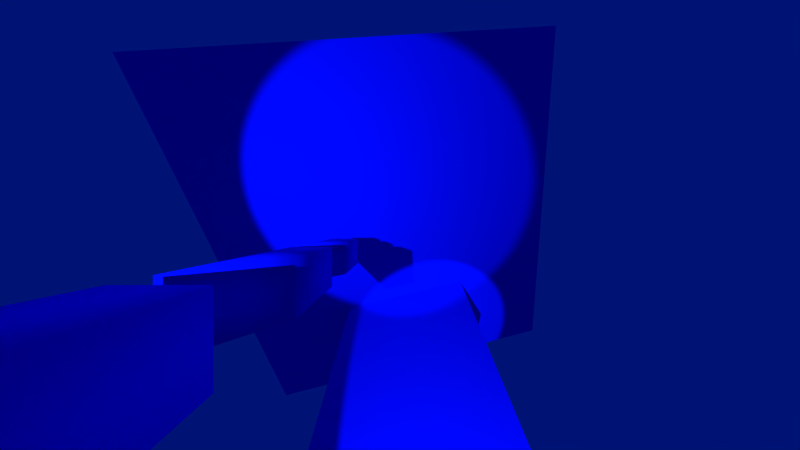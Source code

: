 # Source: mattest.blend  (saved by Blender 2.74.5; exported with 4.5.12 LTS)
import bpy
from mathutils import Matrix  # noqa: F401  (used for matrix-valued properties, if any)

bpy.ops.wm.read_factory_settings(use_empty=True)
scene = bpy.context.scene
scene.name = 'Scene'

# ---- collections
col_collection_1 = bpy.data.collections.new('Collection 1'); scene.collection.children.link(col_collection_1)

# ---- materials (node trees are filled in below, after node groups)
mat_mat2 = bpy.data.materials.new('Mat2')
mat_mat2.alpha_threshold = 0.0
mat_mat2.use_transparent_shadow = False
mat_mat2.diffuse_color = (0.0, 0.003247, 0.8, 1.0)
mat_mat2.roughness = 0.5
mat_mat2.specular_intensity = 1.0
mat_mat2.line_color = (0.0, 0.0, 0.0, 1.0)
mat_material = bpy.data.materials.new('Material')
mat_material.alpha_threshold = 0.0
mat_material.use_transparent_shadow = False
mat_material.diffuse_color = (0.0, 0.003247, 0.8, 1.0)
mat_material.roughness = 0.5
mat_material.specular_intensity = 1.0
mat_material.line_color = (0.0, 0.0, 0.0, 1.0)

# ---- material node trees

# ---- world
world_world = bpy.data.worlds.new('World'); scene.world = world_world
world_world.color = (0.0, 0.006508, 0.1789)
world_world.use_sun_shadow = False
world_world.sun_shadow_jitter_overblur = 0.0
world_world.cycles.sampling_method = 'MANUAL'
world_world.cycles.sample_map_resolution = 256

# ---- cameras
cam_camera = bpy.data.cameras.new('Camera')
cam_camera.clip_end = 40.0
cam_camera.lens = 4.486
cam_camera.sensor_width = 32.0
cam_camera.sensor_height = 18.0
cam_camera.ortho_scale = 7.314
cam_camera.show_mist = True
cam_camera.lens_unit = 'FOV'
cam_camera.dof.focus_distance = 0.0
cam_camera.dof.aperture_fstop = 128.0

# ---- lights
light_lamp_001 = bpy.data.lights.new('Lamp.001', 'SPOT')
light_lamp_001.color = (0.2596, 0.6318, 1.0)
light_lamp_001.transmission_factor = 0.0
light_lamp_001.cutoff_distance = 30.0
light_lamp_001.energy = 3e+04
light_lamp_001.shadow_buffer_clip_start = 1.001
light_lamp_001.shadow_soft_size = 0.1
light_lamp_001.shadow_maximum_resolution = 0.006
light_lamp_001.use_absolute_resolution = True
light_lamp_001.spot_size = 0.9774
light_lamp_001.cycles.use_multiple_importance_sampling = False
light_lamp = bpy.data.lights.new('Lamp', 'SPOT')
light_lamp.color = (0.2596, 0.6318, 1.0)
light_lamp.transmission_factor = 0.0
light_lamp.cutoff_distance = 30.0
light_lamp.energy = 3e+04
light_lamp.shadow_buffer_clip_start = 1.001
light_lamp.shadow_soft_size = 0.1
light_lamp.shadow_maximum_resolution = 0.006
light_lamp.use_absolute_resolution = True
light_lamp.spot_size = 0.733
light_lamp.cycles.use_multiple_importance_sampling = False

# ---- meshes
me_cube = bpy.data.meshes.new('Cube')
me_cube.from_pydata([(1.0, 1.0, -1.0), (1.0, -1.0, -1.0), (-1.0, -1.0, -1.0), (-1.0, 1.0, -1.0), (1.0, 1.0, 1.0), (1.0, -1.0, 1.0), (-1.0, -1.0, 2.217), (-1.0, 1.0, 2.217), (1.0, 1.0, 2.427), (1.0, -1.0, 2.427), (-1.0, -1.0, 2.427), (-1.0, 1.0, 2.427), (1.0, 1.0, 4.427), (1.0, -1.0, 4.427), (-1.0, -1.0, 5.644), (-1.0, 1.0, 5.644), (1.0, 1.0, 6.043), (1.0, -1.0, 6.043), (-1.0, -1.0, 6.043), (-1.0, 1.0, 6.043), (1.0, 1.0, 8.043), (1.0, -1.0, 8.043), (-1.0, -1.0, 9.26), (-1.0, 1.0, 9.26)], [], [(0, 1, 2, 3), (4, 7, 6, 5), (0, 4, 5, 1), (1, 5, 6, 2), (2, 6, 7, 3), (4, 0, 3, 7), (8, 9, 10, 11), (12, 15, 14, 13), (8, 12, 13, 9), (9, 13, 14, 10), (10, 14, 15, 11), (12, 8, 11, 15), (16, 17, 18, 19), (20, 23, 22, 21), (16, 20, 21, 17), (17, 21, 22, 18), (18, 22, 23, 19), (20, 16, 19, 23)])
me_cube.polygons.foreach_set('use_smooth', [True] * 18)
_uv = me_cube.uv_layers.new(name='UVMap')
_uv.uv.foreach_set('vector', [0.9902, 0.9951, 0.506, 0.9951, 0.506, 0.5108, 0.9902, 0.5108, 0.5056, 0.9951, 0.0213, 0.9951, 0.0213, 0.5108, 0.5056, 0.5108, 0.9899, 0.5104, 0.9899, 0.02611, 1.474, 0.02611, 1.474, 0.5104, 1.474, 0.5104, 1.474, 0.02611, 1.958, 0.02611, 1.958, 0.5104, 0.0213, 0.5104, 0.0213, 0.02611, 0.5056, 0.02611, 0.5056, 0.5104, 0.9899, 0.02611, 0.9899, 0.5104, 0.5056, 0.5104, 0.5056, 0.02611, 0.9902, 0.9951, 0.506, 0.9951, 0.506, 0.5108, 0.9902, 0.5108, 0.5056, 0.9951, 0.0213, 0.9951, 0.0213, 0.5108, 0.5056, 0.5108, 0.9899, 0.5104, 0.9899, 0.02611, 1.474, 0.02611, 1.474, 0.5104, 1.474, 0.5104, 1.474, 0.02611, 1.958, 0.02611, 1.958, 0.5104, 0.0213, 0.5104, 0.0213, 0.02611, 0.5056, 0.02611, 0.5056, 0.5104, 0.9899, 0.02611, 0.9899, 0.5104, 0.5056, 0.5104, 0.5056, 0.02611, 0.9902, 0.9951, 0.506, 0.9951, 0.506, 0.5108, 0.9902, 0.5108, 0.5056, 0.9951, 0.0213, 0.9951, 0.0213, 0.5108, 0.5056, 0.5108, 0.9899, 0.5104, 0.9899, 0.02611, 1.474, 0.02611, 1.474, 0.5104, 1.474, 0.5104, 1.474, 0.02611, 1.958, 0.02611, 1.958, 0.5104, 0.0213, 0.5104, 0.0213, 0.02611, 0.5056, 0.02611, 0.5056, 0.5104, 0.9899, 0.02611, 0.9899, 0.5104, 0.5056, 0.5104, 0.5056, 0.02611])
_ca = me_cube.color_attributes.new('Col', 'BYTE_COLOR', 'CORNER')
_ca.data.foreach_set('color', [1.0, 1.0, 1.0, 1.0, 1.0, 1.0, 1.0, 1.0, 1.0, 1.0, 1.0, 1.0, 1.0, 1.0, 1.0, 1.0, 1.0, 1.0, 1.0, 1.0, 1.0, 1.0, 1.0, 1.0, 1.0, 1.0, 1.0, 1.0, 1.0, 1.0, 1.0, 1.0, 1.0, 1.0, 1.0, 1.0, 1.0, 1.0, 1.0, 1.0, 1.0, 1.0, 1.0, 1.0, 1.0, 1.0, 1.0, 1.0, 1.0, 1.0, 1.0, 1.0, 1.0, 1.0, 1.0, 1.0, 1.0, 1.0, 1.0, 1.0, 1.0, 1.0, 1.0, 1.0, 1.0, 1.0, 1.0, 1.0, 1.0, 1.0, 1.0, 1.0, 1.0, 1.0, 1.0, 1.0, 1.0, 1.0, 1.0, 1.0, 1.0, 1.0, 1.0, 1.0, 1.0, 1.0, 1.0, 1.0, 1.0, 1.0, 1.0, 1.0, 1.0, 1.0, 1.0, 1.0, 1.0, 1.0, 1.0, 1.0, 1.0, 1.0, 1.0, 1.0, 1.0, 1.0, 1.0, 1.0, 1.0, 1.0, 1.0, 1.0, 1.0, 1.0, 1.0, 1.0, 1.0, 1.0, 1.0, 1.0, 1.0, 1.0, 1.0, 1.0, 1.0, 1.0, 1.0, 1.0, 1.0, 1.0, 1.0, 1.0, 1.0, 1.0, 1.0, 1.0, 1.0, 1.0, 1.0, 1.0, 1.0, 1.0, 1.0, 1.0, 1.0, 1.0, 1.0, 1.0, 1.0, 1.0, 1.0, 1.0, 1.0, 1.0, 1.0, 1.0, 1.0, 1.0, 1.0, 1.0, 1.0, 1.0, 1.0, 1.0, 1.0, 1.0, 1.0, 1.0, 1.0, 1.0, 1.0, 1.0, 1.0, 1.0, 1.0, 1.0, 1.0, 1.0, 1.0, 1.0, 1.0, 1.0, 1.0, 1.0, 1.0, 1.0, 1.0, 1.0, 1.0, 1.0, 1.0, 1.0, 1.0, 1.0, 1.0, 1.0, 1.0, 1.0, 1.0, 1.0, 1.0, 1.0, 1.0, 1.0, 1.0, 1.0, 1.0, 1.0, 1.0, 1.0, 1.0, 1.0, 1.0, 1.0, 1.0, 1.0, 1.0, 1.0, 1.0, 1.0, 1.0, 1.0, 1.0, 1.0, 1.0, 1.0, 1.0, 1.0, 1.0, 1.0, 1.0, 1.0, 1.0, 1.0, 1.0, 1.0, 1.0, 1.0, 1.0, 1.0, 1.0, 1.0, 1.0, 1.0, 1.0, 1.0, 1.0, 1.0, 1.0, 1.0, 1.0, 1.0, 1.0, 1.0, 1.0, 1.0, 1.0, 1.0, 1.0, 1.0, 1.0, 1.0, 1.0, 1.0, 1.0, 1.0, 1.0, 1.0, 1.0, 1.0, 1.0, 1.0, 1.0, 1.0, 1.0, 1.0, 1.0, 1.0, 1.0, 1.0, 1.0, 1.0, 1.0, 1.0, 1.0, 1.0, 1.0, 1.0])
me_cube.materials.append(mat_mat2)
me_cube.use_remesh_preserve_volume = False
me_cube.use_remesh_preserve_attributes = False
me_cube.use_mirror_vertex_groups = False
me_cube.update()
me_plane_001 = bpy.data.meshes.new('Plane.001')
me_plane_001.from_pydata([(20.12, -14.04, -4.49), (-14.53, -20.17, -2.085), (14.53, 20.17, 2.085), (-20.12, 14.04, 4.49), (14.53, 20.17, -1.76), (20.12, -14.04, -8.335), (-14.53, -20.17, -5.931), (-20.12, 14.04, 0.645), (17.33, 3.064, -1.202), (-17.33, -3.064, 1.202), (17.33, 3.064, -5.048), (-17.33, -3.064, -2.643)], [], [(8, 2, 3, 9), (10, 11, 7, 4), (3, 2, 4, 7), (0, 1, 6, 5), (9, 3, 7, 11), (8, 0, 5, 10), (2, 8, 10, 4), (1, 9, 11, 6), (5, 6, 11, 10), (0, 8, 9, 1)])
me_plane_001.polygons.foreach_set('material_index', [1, 0, 0, 0, 0, 0, 0, 0, 0, 0])
_uv = me_plane_001.uv_layers.new(name='UVMap')
_uv.uv.foreach_set('vector', [0.0001, 0.5, 9.998e-05, 0.9999, 0.9999, 0.9999, 0.9999, 0.5, 0.0001, 0.5, 0.9999, 0.5, 0.9999, 0.9999, 9.998e-05, 0.9999, 0.9999, 0.9999, 9.998e-05, 0.9999, 9.998e-05, 0.9999, 0.9999, 0.9999, 0.0001, 9.998e-05, 0.9999, 9.998e-05, 0.9999, 9.998e-05, 0.0001, 9.998e-05, 0.9999, 0.5, 0.9999, 0.9999, 0.9999, 0.9999, 0.9999, 0.5, 0.0001, 0.5, 0.0001, 9.998e-05, 0.0001, 9.998e-05, 0.0001, 0.5, 9.998e-05, 0.9999, 0.0001, 0.5, 0.0001, 0.5, 9.998e-05, 0.9999, 0.9999, 9.998e-05, 0.9999, 0.5, 0.9999, 0.5, 0.9999, 9.998e-05, 0.0001, 9.998e-05, 0.9999, 9.998e-05, 0.9999, 0.5, 0.0001, 0.5, 0.0001, 9.998e-05, 0.0001, 0.5, 0.9999, 0.5, 0.9999, 9.998e-05])
me_plane_001.materials.append(mat_material)
me_plane_001.materials.append(mat_mat2)
me_plane_001.use_remesh_preserve_volume = False
me_plane_001.use_remesh_preserve_attributes = False
me_plane_001.use_mirror_vertex_groups = False
me_plane_001.update()
me_plane = bpy.data.meshes.new('Plane')
me_plane.from_pydata([(6.734, -3.349, 5.14), (6.75, 4.95, -5.586), (-6.75, -4.496, 4.233), (-6.734, 3.803, -6.493), (-6.985, -2.777, 5.562), (6.498, -1.631, 6.47), (6.514, 6.669, -4.257), (-6.969, 5.522, -5.164)], [], [(0, 2, 3, 1), (5, 6, 7, 4), (3, 2, 4, 7), (0, 1, 6, 5), (1, 3, 7, 6), (2, 0, 5, 4)])
_uv = me_plane.uv_layers.new(name='UVMap')
_uv.uv.foreach_set('vector', [0.0001, 9.998e-05, 9.998e-05, 0.9999, 0.9999, 0.9999, 0.9999, 9.998e-05, 0.0001, 9.998e-05, 0.9999, 9.998e-05, 0.9999, 0.9999, 9.998e-05, 0.9999, 0.9999, 0.9999, 9.998e-05, 0.9999, 9.998e-05, 0.9999, 0.9999, 0.9999, 0.0001, 9.998e-05, 0.9999, 9.998e-05, 0.9999, 9.998e-05, 0.0001, 9.998e-05, 0.9999, 9.998e-05, 0.9999, 0.9999, 0.9999, 0.9999, 0.9999, 9.998e-05, 9.998e-05, 0.9999, 0.0001, 9.998e-05, 0.0001, 9.998e-05, 9.998e-05, 0.9999])
me_plane.materials.append(mat_material)
me_plane.use_remesh_preserve_volume = False
me_plane.use_remesh_preserve_attributes = False
me_plane.use_mirror_vertex_groups = False
me_plane.update()
arm_armature = bpy.data.armatures.new('Armature')  # bones are not reproduced

# ---- objects
ob_armature = bpy.data.objects.new('Armature', arm_armature)
ob_cube = bpy.data.objects.new('Cube', me_cube)
ob_l__0_001 = bpy.data.objects.new('L #0.001', light_lamp_001)
ob_plane_001 = bpy.data.objects.new('Plane.001', me_plane_001)
ob_plane = bpy.data.objects.new('Plane', me_plane)
ob_camera = bpy.data.objects.new('Camera', cam_camera)
ob_l__0 = bpy.data.objects.new('L #0', light_lamp)

# ---- transforms, parenting, visibility, modifiers, constraints
ob_armature.location = (4.671, 13.89, 11.09)
ob_armature.lineart.crease_threshold = 0.0
ob_cube.parent = ob_armature
ob_cube.matrix_parent_inverse = Matrix(((1.0, 0.0, 0.0, -4.671), (2.07e-07, 1.0, 0.0, -13.89), (1.653e-07, 0.0, 1.0, -11.09), (0.0, 0.0, 0.0, 1.0)))
ob_cube.location = (4.548, 13.89, 11.88)
ob_cube.lock_rotations_4d = False
ob_cube.empty_display_type = 'ARROWS'
ob_cube.color = (1.0, 0.0, 0.8027, 1.0)
ob_cube.lineart.crease_threshold = 0.0
_vg = ob_cube.vertex_groups.new(name='Bone3')
_vg.add([16, 17, 18, 19, 20, 21, 22, 23], 1.0, 'REPLACE')
_vg = ob_cube.vertex_groups.new(name='Bone2')
_vg.add([8, 9, 10, 11, 12, 13, 14, 15], 1.0, 'REPLACE')
_vg = ob_cube.vertex_groups.new(name='Bone1')
_vg.add([0, 1, 2, 3, 4, 5, 6, 7], 1.0, 'REPLACE')
_m = ob_cube.modifiers.new('Armature', 'ARMATURE')
_m.object = ob_armature
ob_l__0_001.location = (0.1907, 16.9, 33.95)
ob_l__0_001.rotation_euler = (0.1222, -0.2505, -0.09811)
ob_l__0_001.scale = (1.0, 1.0, 1.0)
ob_l__0_001.lock_rotations_4d = False
ob_l__0_001.empty_display_type = 'ARROWS'
ob_l__0_001.color = (0.0, 0.0, 0.0, 0.0)
ob_l__0_001.lineart.crease_threshold = 0.0
ob_plane_001.location = (8.82, 14.17, 7.595)
ob_plane_001.lineart.crease_threshold = 0.0
ob_plane.location = (10.11, 4.138, 7.595)
ob_plane.lineart.crease_threshold = 0.0
ob_camera.location = (9.0, 16.0, 20.0)
ob_camera.lock_rotations_4d = False
ob_camera.empty_display_type = 'ARROWS'
ob_camera.color = (0.0, 0.0, 0.0, 0.0)
ob_camera.display_type = 'WIRE'
ob_camera.lineart.crease_threshold = 0.0
ob_l__0.location = (10.0, 0.0, 32.0)
ob_l__0.rotation_euler = (0.08732, -0.09567, -0.07247)
ob_l__0.scale = (1.0, 1.0, 1.0)
ob_l__0.lock_rotations_4d = False
ob_l__0.empty_display_type = 'ARROWS'
ob_l__0.color = (0.0, 0.0, 0.0, 0.0)
ob_l__0.lineart.crease_threshold = 0.0

# ---- collection membership
col_collection_1.objects.link(ob_armature)
col_collection_1.objects.link(ob_cube)
col_collection_1.objects.link(ob_l__0_001)
col_collection_1.objects.link(ob_plane_001)
col_collection_1.objects.link(ob_plane)
col_collection_1.objects.link(ob_camera)
col_collection_1.objects.link(ob_l__0)

# ---- scene / render settings (as saved in the file)
scene.camera = ob_camera
scene.frame_start = 1; scene.frame_end = 250; scene.frame_set(0)
scene.render.engine = 'BLENDER_EEVEE_NEXT'
scene.render.resolution_percentage = 50
scene.render.dither_intensity = 0.0
scene.cycles.use_denoising = False
scene.cycles.samples = 10
scene.cycles.sampling_pattern = 'TABULATED_SOBOL'
scene.cycles.light_sampling_threshold = 0.0
scene.cycles.use_adaptive_sampling = False
scene.cycles.use_light_tree = False
scene.cycles.blur_glossy = 0.0
scene.cycles.pixel_filter_type = 'GAUSSIAN'
scene.cycles.sample_clamp_indirect = 0.0
scene.view_settings.view_transform = 'Standard'
bpy.context.view_layer.update()
